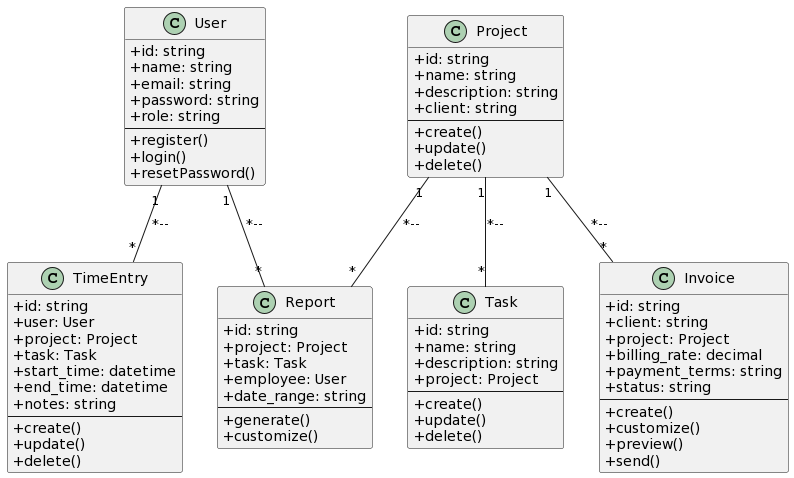

The diagram above was rendered by PlantUML. Its source (embedded in the PNG):
@startuml
skinparam classAttributeIconSize 0

class User {
  + id: string
  + name: string
  + email: string
  + password: string
  + role: string
  --
  + register()
  + login()
  + resetPassword()
}

class Project {
  + id: string
  + name: string
  + description: string
  + client: string
  --
  + create()
  + update()
  + delete()
}

class Task {
  + id: string
  + name: string
  + description: string
  + project: Project
  --
  + create()
  + update()
  + delete()
}

class TimeEntry {
  + id: string
  + user: User
  + project: Project
  + task: Task
  + start_time: datetime
  + end_time: datetime
  + notes: string
  --
  + create()
  + update()
  + delete()
}

class Report {
  + id: string
  + project: Project
  + task: Task
  + employee: User
  + date_range: string
  --
  + generate()
  + customize()
}

class Invoice {
  + id: string
  + client: string
  + project: Project
  + billing_rate: decimal
  + payment_terms: string
  + status: string
  --
  + create()
  + customize()
  + preview()
  + send()
}

User -- Report: "1" *-- "*" 
User -- TimeEntry: "1" *-- "*" 
Project -- Task: "1" *-- "*"
Project -- Report: "1" *-- "*"
Project -- Invoice: "1" *-- "*"
@enduml